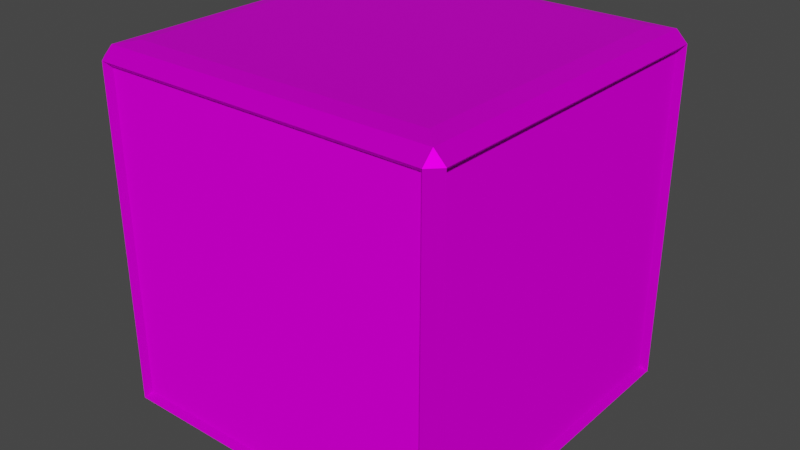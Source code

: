 # Source: model-destructable-wood-box.blend  (saved by Blender 3.0.42; exported with 4.5.12 LTS)
import bpy
from mathutils import Matrix  # noqa: F401  (used for matrix-valued properties, if any)

bpy.ops.wm.read_factory_settings(use_empty=True)
scene = bpy.context.scene
scene.name = 'Scene'

# ---- collections
col_collection = bpy.data.collections.new('Collection'); scene.collection.children.link(col_collection)

# ---- images (referenced by path relative to the original .blend; pixels are not part of the script)
import os
ASSET_DIR = os.environ.get("B2B_ASSET_DIR", "")  # directory of the original .blend (textures are referenced by path, not embedded)
HERE = os.path.dirname(os.path.abspath(__file__))  # packed textures are extracted next to this script under _unpacked/

def load_image(name, relpath, width, height, colorspace="sRGB"):
    """Load a texture the original file referenced (path relative to the .blend, or extracted next to this script)."""
    p = next((c for c in (os.path.join(HERE, relpath), os.path.join(ASSET_DIR, relpath)) if relpath and os.path.exists(c)), "")
    if p:
        img = bpy.data.images.load(p, check_existing=True)
        img.name = name
    else:  # same state as the original file: an image datablock whose file is absent (Cycles renders it pink)
        img = bpy.data.images.new(name, width, height)
        img.source = "FILE"
        img.filepath = "//" + (relpath or name)
    img.colorspace_settings.name = colorspace
    return img
img_texture_destructable_wood_box_tga = load_image('texture-destructable-wood-box.tga', 'texture-destructable-wood-box.tga', 1024, 1024, 'sRGB')

# ---- materials (node trees are filled in below, after node groups)
mat_material_silver = bpy.data.materials.new('material_silver')
mat_material_silver.alpha_threshold = 0.0
mat_material_silver.use_transparent_shadow = False
mat_material_silver.line_color = (0.0, 0.0, 0.0, 1.0)
mat_material_wood = bpy.data.materials.new('material_wood')
mat_material_wood.use_transparent_shadow = False

# ---- material node trees
mat_material_silver.use_nodes = True; mat_material_silver.node_tree.nodes.clear()
_N = mat_material_silver.node_tree.nodes; _L = mat_material_silver.node_tree.links
n0 = _N.new('ShaderNodeOutputMaterial'); n0.name = 'Material Output'; n0.location = (300, 300)
n1 = _N.new('ShaderNodeBsdfPrincipled'); n1.name = 'Principled BSDF'; n1.location = (10, 300)
n1.distribution = 'GGX'
n1.subsurface_method = 'RANDOM_WALK_SKIN'
n1.inputs[1].default_value = 0.4
n1.inputs[2].default_value = 0.4
n1.inputs[3].default_value = 1.45
n1.inputs[13].default_value = 0.0
n1.inputs[27].default_value = (0.0, 0.0, 0.0, 1.0)
n1.inputs[28].default_value = 1.0
n2 = _N.new('ShaderNodeTexImage'); n2.name = 'Image Texture'; n2.location = (-280, 280)
n2.image = img_texture_destructable_wood_box_tga
_L.new(n1.outputs[0], n0.inputs[0])
_L.new(n2.outputs[0], n1.inputs[0])
n0.is_active_output = True
mat_material_wood.use_nodes = True; mat_material_wood.node_tree.nodes.clear()
_N = mat_material_wood.node_tree.nodes; _L = mat_material_wood.node_tree.links
n0 = _N.new('ShaderNodeBsdfPrincipled'); n0.name = 'Principled BSDF'; n0.location = (10, 300)
n0.distribution = 'GGX'
n0.subsurface_method = 'RANDOM_WALK_SKIN'
n0.inputs[3].default_value = 1.45
n0.inputs[13].default_value = 0.0
n0.inputs[27].default_value = (0.0, 0.0, 0.0, 1.0)
n0.inputs[28].default_value = 1.0
n1 = _N.new('ShaderNodeOutputMaterial'); n1.name = 'Material Output'; n1.location = (300, 300)
n2 = _N.new('ShaderNodeTexImage'); n2.name = 'Image Texture'; n2.location = (-280, 280)
n2.image = img_texture_destructable_wood_box_tga
_L.new(n0.outputs[0], n1.inputs[0])
_L.new(n2.outputs[0], n0.inputs[0])
n1.is_active_output = True

# ---- world
world_world = bpy.data.worlds.new('World'); scene.world = world_world
world_world.use_nodes = True; world_world.node_tree.nodes.clear()
_N = world_world.node_tree.nodes; _L = world_world.node_tree.links
n0 = _N.new('ShaderNodeOutputWorld'); n0.name = 'World Output'; n0.location = (300, 300)
n1 = _N.new('ShaderNodeBackground'); n1.name = 'Background'; n1.location = (10, 300)
n1.inputs[0].default_value = (0.05088, 0.05088, 0.05088, 1.0)
_L.new(n1.outputs[0], n0.inputs[0])
n0.is_active_output = True
world_world.color = (0.05088, 0.05088, 0.05088)
world_world.use_sun_shadow = False
world_world.sun_shadow_jitter_overblur = 0.0

# ---- meshes
me_cube = bpy.data.meshes.new('Cube')
me_cube.from_pydata([(0.5946, 0.6347, 1.251), (0.5515, 0.5515, 1.325), (0.6347, 0.5946, 1.251), (0.5946, 0.6347, 0.06219), (0.6347, 0.5946, 0.06219), (0.6347, -0.5946, 1.251), (0.5515, -0.5515, 1.325), (0.5946, -0.6347, 1.251), (0.6347, -0.5946, 0.06219), (0.5946, -0.6347, 0.06219), (-0.5946, 0.6347, 1.251), (-0.6347, 0.5946, 1.251), (-0.5515, 0.5515, 1.325), (-0.6347, 0.5946, 0.06219), (-0.5946, 0.6347, 0.06219), (-0.6347, -0.5946, 1.251), (-0.5946, -0.6347, 1.251), (-0.5515, -0.5515, 1.325), (-0.5946, -0.6347, 0.06219), (-0.6347, -0.5946, 0.06219), (0.6568, 0.6153, 1.272), (0.6153, 0.6568, 1.272), (0.6153, 0.6153, 1.314), (0.6568, 0.6153, 0.04148), (0.6153, 0.6153, -4.568e-06), (0.6153, 0.6568, 0.04148), (0.6153, -0.6568, 1.272), (0.6568, -0.6153, 1.272), (0.6153, -0.6153, 1.314), (0.6153, -0.6153, -4.568e-06), (0.6568, -0.6153, 0.04148), (0.6153, -0.6568, 0.04148), (-0.6153, 0.6153, 1.314), (-0.6153, 0.6568, 1.272), (-0.6568, 0.6153, 1.272), (-0.6153, 0.6153, -4.568e-06), (-0.6568, 0.6153, 0.04148), (-0.6153, 0.6568, 0.04148), (-0.6153, -0.6153, 1.314), (-0.6568, -0.6153, 1.272), (-0.6153, -0.6568, 1.272), (-0.6568, -0.6153, 0.04148), (-0.6153, -0.6153, -4.568e-06), (-0.6153, -0.6568, 0.04148)], [], [(19, 15, 11, 13), (9, 7, 16, 18), (1, 12, 17, 6), (4, 2, 5, 8), (8, 5, 27, 30), (19, 13, 36, 41), (4, 8, 30, 23), (7, 9, 31, 26), (5, 2, 20, 27), (15, 19, 41, 39), (1, 6, 28, 22), (0, 10, 33, 21), (18, 16, 40, 43), (16, 7, 26, 40), (12, 1, 22, 32), (3, 0, 21, 25), (6, 17, 38, 28), (11, 15, 39, 34), (2, 4, 23, 20), (13, 11, 34, 36), (17, 12, 32, 38), (14, 10, 0, 3), (21, 22, 20), (24, 25, 23), (27, 28, 26), (30, 31, 29), (33, 34, 32), (36, 37, 35), (39, 40, 38), (42, 43, 41), (35, 42, 41, 36), (24, 35, 37, 25), (20, 23, 25, 21), (43, 40, 39, 41), (26, 31, 30, 27), (33, 37, 36, 34), (28, 38, 40, 26), (22, 28, 27, 20), (42, 29, 31, 43), (38, 32, 34, 39), (32, 22, 21, 33), (29, 24, 23, 30), (9, 18, 43, 31), (10, 14, 37, 33), (14, 3, 25, 37), (35, 24, 29, 42)])
me_cube.polygons.foreach_set('material_index', [1, 1, 0, 1, 0, 0, 0, 0, 0, 0, 0, 0, 0, 0, 0, 0, 0, 0, 0, 0, 0, 1, 0, 0, 0, 0, 0, 0, 0, 0, 0, 0, 0, 0, 0, 0, 0, 0, 0, 0, 0, 0, 0, 0, 0, 0])
_uv = me_cube.uv_layers.new(name='UVMap')
_uv.uv.foreach_set('vector', [0.7105, 0.7497, 0.7105, 0.9566, 0.5036, 0.9566, 0.5036, 0.7497, 0.5003, 0.5395, 0.5003, 0.7464, 0.2934, 0.7464, 0.2934, 0.5395, 0.3637, 0.3585, 0.3637, 0.1386, 0.6022, 0.1386, 0.6022, 0.3585, 0.5003, 0.7497, 0.5003, 0.9566, 0.2934, 0.9566, 0.2934, 0.7497, 0.8294, 0.3632, 0.8294, 0.08346, 0.8371, 0.07859, 0.8371, 0.3681, 0.8851, 0.3632, 0.8851, 0.08346, 0.8908, 0.07859, 0.8908, 0.3681, 0.6525, 0.3748, 0.6525, 0.09497, 0.6581, 0.0901, 0.6581, 0.3796, 0.7571, 0.3632, 0.7571, 0.08346, 0.7648, 0.07859, 0.7648, 0.3681, 0.8728, 0.3632, 0.8728, 0.08346, 0.8784, 0.07859, 0.8784, 0.3681, 0.8005, 0.3632, 0.8005, 0.08346, 0.8082, 0.07859, 0.8082, 0.3681, 0.3637, 0.3585, 0.6022, 0.3585, 0.616, 0.3713, 0.3499, 0.3713, 0.9032, 0.08346, 0.9032, 0.3632, 0.8975, 0.3681, 0.8975, 0.07859, 0.8438, 0.3632, 0.8438, 0.08346, 0.8516, 0.07859, 0.8516, 0.3681, 0.9099, 0.3632, 0.9099, 0.08346, 0.9155, 0.07859, 0.9155, 0.3681, 0.3637, 0.1386, 0.3637, 0.3585, 0.3499, 0.3713, 0.3499, 0.1259, 0.8583, 0.3632, 0.8583, 0.08346, 0.866, 0.07859, 0.866, 0.3681, 0.6022, 0.3585, 0.6022, 0.1386, 0.616, 0.1259, 0.616, 0.3713, 0.947, 0.3632, 0.947, 0.08346, 0.9527, 0.07859, 0.9527, 0.3681, 0.7715, 0.3632, 0.7715, 0.08346, 0.7793, 0.07859, 0.7793, 0.3681, 0.8149, 0.3632, 0.8149, 0.08346, 0.8226, 0.07859, 0.8226, 0.3681, 0.6022, 0.1386, 0.3637, 0.1386, 0.3499, 0.1259, 0.616, 0.1259, 0.7105, 0.5395, 0.7105, 0.7464, 0.5036, 0.7464, 0.5036, 0.5395, 0.7354, 0.08835, 0.7429, 0.07859, 0.7503, 0.08835, 0.7429, 0.3876, 0.7354, 0.3779, 0.7503, 0.3779, 0.6702, 0.08835, 0.6777, 0.07859, 0.6852, 0.08835, 0.6702, 0.3779, 0.6852, 0.3779, 0.6777, 0.3876, 0.7069, 0.08835, 0.692, 0.08835, 0.6994, 0.07859, 0.692, 0.3779, 0.7069, 0.3779, 0.6994, 0.3876, 0.7286, 0.08835, 0.7137, 0.08835, 0.7211, 0.07859, 0.7211, 0.3876, 0.7137, 0.3779, 0.7286, 0.3779, 0.04532, 0.3717, 0.3114, 0.3717, 0.3114, 0.38, 0.04532, 0.38, 0.04532, 0.1263, 0.04532, 0.3717, 0.03635, 0.3717, 0.03635, 0.1263, 0.7503, 0.08835, 0.7503, 0.3779, 0.7354, 0.3779, 0.7354, 0.08835, 0.7137, 0.3779, 0.7137, 0.08835, 0.7286, 0.08835, 0.7286, 0.3779, 0.6852, 0.08835, 0.6852, 0.3779, 0.6702, 0.3779, 0.6702, 0.08835, 0.7069, 0.08835, 0.7069, 0.3779, 0.692, 0.3779, 0.692, 0.08835, 0.616, 0.3713, 0.616, 0.1259, 0.625, 0.1259, 0.625, 0.3713, 0.3499, 0.3713, 0.616, 0.3713, 0.616, 0.3795, 0.3499, 0.3795, 0.3114, 0.3717, 0.3114, 0.1263, 0.3204, 0.1263, 0.3204, 0.3717, 0.616, 0.1259, 0.3499, 0.1259, 0.3499, 0.1176, 0.616, 0.1176, 0.3499, 0.1259, 0.3499, 0.3713, 0.341, 0.3713, 0.341, 0.1259, 0.3114, 0.1263, 0.04532, 0.1263, 0.04532, 0.1181, 0.3114, 0.1181, 0.9346, 0.3632, 0.9346, 0.08346, 0.9403, 0.07859, 0.9403, 0.3681, 0.786, 0.3632, 0.786, 0.08346, 0.7937, 0.07859, 0.7937, 0.3681, 0.9279, 0.08346, 0.9279, 0.3632, 0.9223, 0.3681, 0.9223, 0.07859, 0.04532, 0.3717, 0.04532, 0.1263, 0.3114, 0.1263, 0.3114, 0.3717])
me_cube.materials.append(mat_material_silver)
me_cube.materials.append(mat_material_wood)
me_cube.use_remesh_preserve_volume = False
me_cube.use_remesh_preserve_attributes = False
me_cube.use_mirror_vertex_groups = False
me_cube.update()

# ---- objects
ob_mesh = bpy.data.objects.new('mesh', me_cube)

# ---- transforms, parenting, visibility, modifiers, constraints
ob_mesh.location = (0.0, 0.0, 0.0)
ob_mesh.lock_rotations_4d = False
ob_mesh.empty_display_type = 'ARROWS'
ob_mesh.lineart.crease_threshold = 0.0

# ---- collection membership
col_collection.objects.link(ob_mesh)

# ---- scene / render settings (as saved in the file)
scene.frame_start = 1; scene.frame_end = 250; scene.frame_set(180)
scene.render.engine = 'BLENDER_EEVEE_NEXT'
scene.cycles.sampling_pattern = 'TABULATED_SOBOL'
scene.cycles.use_light_tree = False
scene.view_settings.view_transform = 'Filmic'
bpy.context.view_layer.update()

# ---- added for rendering (the .blend has no active camera and no usable light): camera, sun
cam_auto = bpy.data.cameras.new('AutoCamera')
cam_auto.lens = 50.0
cam_auto.sensor_width = 36.0
cam_auto.clip_end = 1000.0
ob_auto_camera = bpy.data.objects.new('AutoCamera', cam_auto)
scene.collection.objects.link(ob_auto_camera)
ob_auto_camera.location = (2.11136, -2.53364, 2.35176)
ob_auto_camera.rotation_euler = (1.09748, -7.21219e-08, 0.694738)
scene.camera = ob_auto_camera
light_auto_sun = bpy.data.lights.new('AutoSun', 'SUN')
light_auto_sun.energy = 3.0
light_auto_sun.angle = 0.0523599
ob_auto_sun = bpy.data.objects.new('AutoSun', light_auto_sun)
scene.collection.objects.link(ob_auto_sun)
ob_auto_sun.rotation_euler = (0.872665, 0.174533, 0.523599)
bpy.context.view_layer.update()
